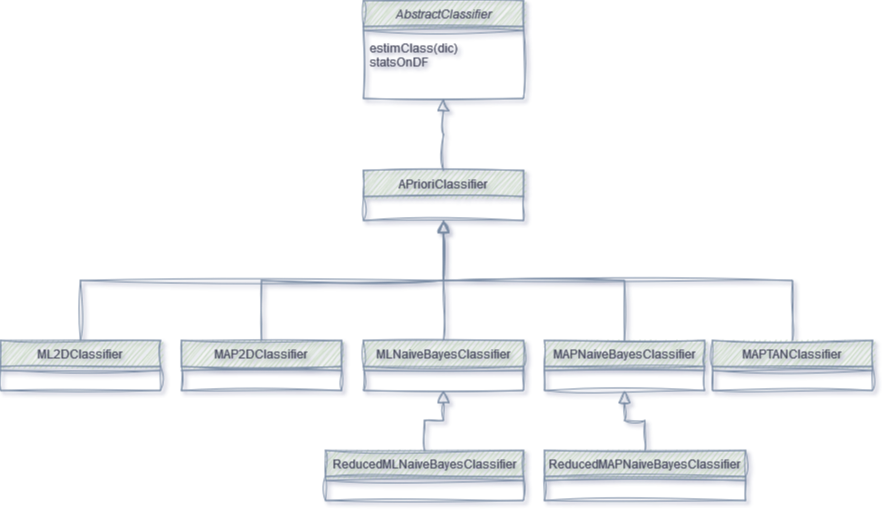

The diagram above was exported from draw.io. Its source (the exported page's mxGraphModel, read from the mxfile embedded in the PNG):
<mxGraphModel dx="1087" dy="869" grid="0" gridSize="10" guides="1" tooltips="1" connect="1" arrows="1" fold="1" page="1" pageScale="1" pageWidth="1169" pageHeight="827" math="0" shadow="0">
  <root>
    <mxCell id="WIyWlLk6GJQsqaUBKTNV-0" />
    <mxCell id="WIyWlLk6GJQsqaUBKTNV-1" parent="WIyWlLk6GJQsqaUBKTNV-0" />
    <mxCell id="zkfFHV4jXpPFQw0GAbJ--0" value="AbstractClassifier" style="swimlane;fontStyle=2;align=center;verticalAlign=top;childLayout=stackLayout;horizontal=1;startSize=26;horizontalStack=0;resizeParent=1;resizeLast=0;collapsible=1;marginBottom=0;rounded=0;shadow=0;strokeWidth=1;labelBackgroundColor=none;fillColor=#B2C9AB;strokeColor=#788AA3;fontColor=#46495D;sketch=1;curveFitting=1;jiggle=2;" parent="WIyWlLk6GJQsqaUBKTNV-1" vertex="1">
      <mxGeometry x="383" y="39" width="160" height="98" as="geometry">
        <mxRectangle x="230" y="140" width="160" height="26" as="alternateBounds" />
      </mxGeometry>
    </mxCell>
    <mxCell id="zkfFHV4jXpPFQw0GAbJ--4" value="" style="line;html=1;strokeWidth=1;align=left;verticalAlign=middle;spacingTop=-1;spacingLeft=3;spacingRight=3;rotatable=0;labelPosition=right;points=[];portConstraint=eastwest;labelBackgroundColor=none;fillColor=#B2C9AB;strokeColor=#788AA3;fontColor=#46495D;rounded=0;sketch=1;curveFitting=1;jiggle=2;" parent="zkfFHV4jXpPFQw0GAbJ--0" vertex="1">
      <mxGeometry y="26" width="160" height="8" as="geometry" />
    </mxCell>
    <mxCell id="zkfFHV4jXpPFQw0GAbJ--5" value="estimClass(dic)&#10;statsOnDF&#10;" style="text;align=left;verticalAlign=top;spacingLeft=4;spacingRight=4;overflow=hidden;rotatable=0;points=[[0,0.5],[1,0.5]];portConstraint=eastwest;labelBackgroundColor=none;fontColor=#46495D;rounded=0;sketch=1;curveFitting=1;jiggle=2;" parent="zkfFHV4jXpPFQw0GAbJ--0" vertex="1">
      <mxGeometry y="34" width="160" height="46" as="geometry" />
    </mxCell>
    <mxCell id="zkfFHV4jXpPFQw0GAbJ--12" value="" style="endArrow=block;endSize=10;endFill=0;shadow=0;strokeWidth=1;rounded=0;edgeStyle=elbowEdgeStyle;elbow=vertical;entryX=0.5;entryY=1;entryDx=0;entryDy=0;labelBackgroundColor=none;strokeColor=#788AA3;fontColor=default;sketch=1;curveFitting=1;jiggle=2;" parent="WIyWlLk6GJQsqaUBKTNV-1" source="zkfFHV4jXpPFQw0GAbJ--6" target="N8zldM3yo5Qk6Q-8Xfum-0" edge="1">
      <mxGeometry width="160" relative="1" as="geometry">
        <mxPoint x="105" y="92" as="sourcePoint" />
        <mxPoint x="105" y="92" as="targetPoint" />
      </mxGeometry>
    </mxCell>
    <mxCell id="N8zldM3yo5Qk6Q-8Xfum-0" value="APrioriClassifier" style="swimlane;fontStyle=0;align=center;verticalAlign=top;childLayout=stackLayout;horizontal=1;startSize=26;horizontalStack=0;resizeParent=1;resizeLast=0;collapsible=1;marginBottom=0;rounded=0;shadow=0;strokeWidth=1;labelBackgroundColor=none;fillColor=#B2C9AB;strokeColor=#788AA3;fontColor=#46495D;sketch=1;curveFitting=1;jiggle=2;" vertex="1" parent="WIyWlLk6GJQsqaUBKTNV-1">
      <mxGeometry x="383" y="209" width="160" height="50" as="geometry">
        <mxRectangle x="130" y="380" width="160" height="26" as="alternateBounds" />
      </mxGeometry>
    </mxCell>
    <mxCell id="zkfFHV4jXpPFQw0GAbJ--6" value="ML2DClassifier&#10;" style="swimlane;fontStyle=0;align=center;verticalAlign=top;childLayout=stackLayout;horizontal=1;startSize=26;horizontalStack=0;resizeParent=1;resizeLast=0;collapsible=1;marginBottom=0;rounded=0;shadow=0;strokeWidth=1;labelBackgroundColor=none;fillColor=#B2C9AB;strokeColor=#788AA3;fontColor=#46495D;sketch=1;curveFitting=1;jiggle=2;" parent="WIyWlLk6GJQsqaUBKTNV-1" vertex="1">
      <mxGeometry x="20" y="379" width="160" height="50" as="geometry">
        <mxRectangle x="130" y="380" width="160" height="26" as="alternateBounds" />
      </mxGeometry>
    </mxCell>
    <mxCell id="zkfFHV4jXpPFQw0GAbJ--9" value="" style="line;html=1;strokeWidth=1;align=left;verticalAlign=middle;spacingTop=-1;spacingLeft=3;spacingRight=3;rotatable=0;labelPosition=right;points=[];portConstraint=eastwest;labelBackgroundColor=none;fillColor=#B2C9AB;strokeColor=#788AA3;fontColor=#46495D;rounded=0;sketch=1;curveFitting=1;jiggle=2;" parent="zkfFHV4jXpPFQw0GAbJ--6" vertex="1">
      <mxGeometry y="26" width="160" height="8" as="geometry" />
    </mxCell>
    <mxCell id="N8zldM3yo5Qk6Q-8Xfum-3" value="" style="endArrow=block;endSize=10;endFill=0;shadow=0;strokeWidth=1;rounded=0;edgeStyle=elbowEdgeStyle;elbow=vertical;entryX=0.5;entryY=1;entryDx=0;entryDy=0;exitX=0.5;exitY=0;exitDx=0;exitDy=0;labelBackgroundColor=none;strokeColor=#788AA3;fontColor=default;sketch=1;curveFitting=1;jiggle=2;" edge="1" parent="WIyWlLk6GJQsqaUBKTNV-1" source="N8zldM3yo5Qk6Q-8Xfum-0" target="zkfFHV4jXpPFQw0GAbJ--0">
      <mxGeometry width="160" relative="1" as="geometry">
        <mxPoint x="483" y="179" as="sourcePoint" />
        <mxPoint x="593" y="29" as="targetPoint" />
      </mxGeometry>
    </mxCell>
    <mxCell id="N8zldM3yo5Qk6Q-8Xfum-4" value="MAP2DClassifier&#10;" style="swimlane;fontStyle=0;align=center;verticalAlign=top;childLayout=stackLayout;horizontal=1;startSize=26;horizontalStack=0;resizeParent=1;resizeLast=0;collapsible=1;marginBottom=0;rounded=0;shadow=0;strokeWidth=1;labelBackgroundColor=none;fillColor=#B2C9AB;strokeColor=#788AA3;fontColor=#46495D;sketch=1;curveFitting=1;jiggle=2;" vertex="1" parent="WIyWlLk6GJQsqaUBKTNV-1">
      <mxGeometry x="201" y="379" width="160" height="50" as="geometry">
        <mxRectangle x="130" y="380" width="160" height="26" as="alternateBounds" />
      </mxGeometry>
    </mxCell>
    <mxCell id="N8zldM3yo5Qk6Q-8Xfum-5" value="" style="line;html=1;strokeWidth=1;align=left;verticalAlign=middle;spacingTop=-1;spacingLeft=3;spacingRight=3;rotatable=0;labelPosition=right;points=[];portConstraint=eastwest;labelBackgroundColor=none;fillColor=#B2C9AB;strokeColor=#788AA3;fontColor=#46495D;rounded=0;sketch=1;curveFitting=1;jiggle=2;" vertex="1" parent="N8zldM3yo5Qk6Q-8Xfum-4">
      <mxGeometry y="26" width="160" height="8" as="geometry" />
    </mxCell>
    <mxCell id="N8zldM3yo5Qk6Q-8Xfum-6" value="" style="endArrow=block;endSize=10;endFill=0;shadow=0;strokeWidth=1;rounded=0;edgeStyle=elbowEdgeStyle;elbow=vertical;entryX=0.5;entryY=1;entryDx=0;entryDy=0;exitX=0.5;exitY=0;exitDx=0;exitDy=0;labelBackgroundColor=none;strokeColor=#788AA3;fontColor=default;sketch=1;curveFitting=1;jiggle=2;" edge="1" parent="WIyWlLk6GJQsqaUBKTNV-1" source="N8zldM3yo5Qk6Q-8Xfum-4" target="N8zldM3yo5Qk6Q-8Xfum-0">
      <mxGeometry width="160" relative="1" as="geometry">
        <mxPoint x="115" y="429" as="sourcePoint" />
        <mxPoint x="225" y="279" as="targetPoint" />
      </mxGeometry>
    </mxCell>
    <mxCell id="N8zldM3yo5Qk6Q-8Xfum-7" value="MLNaiveBayesClassifier" style="swimlane;fontStyle=0;align=center;verticalAlign=top;childLayout=stackLayout;horizontal=1;startSize=26;horizontalStack=0;resizeParent=1;resizeLast=0;collapsible=1;marginBottom=0;rounded=0;shadow=0;strokeWidth=1;labelBackgroundColor=none;fillColor=#B2C9AB;strokeColor=#788AA3;fontColor=#46495D;sketch=1;curveFitting=1;jiggle=2;" vertex="1" parent="WIyWlLk6GJQsqaUBKTNV-1">
      <mxGeometry x="383" y="379" width="160" height="50" as="geometry">
        <mxRectangle x="130" y="380" width="160" height="26" as="alternateBounds" />
      </mxGeometry>
    </mxCell>
    <mxCell id="N8zldM3yo5Qk6Q-8Xfum-8" value="" style="line;html=1;strokeWidth=1;align=left;verticalAlign=middle;spacingTop=-1;spacingLeft=3;spacingRight=3;rotatable=0;labelPosition=right;points=[];portConstraint=eastwest;labelBackgroundColor=none;fillColor=#B2C9AB;strokeColor=#788AA3;fontColor=#46495D;rounded=0;sketch=1;curveFitting=1;jiggle=2;" vertex="1" parent="N8zldM3yo5Qk6Q-8Xfum-7">
      <mxGeometry y="26" width="160" height="8" as="geometry" />
    </mxCell>
    <mxCell id="N8zldM3yo5Qk6Q-8Xfum-9" value="MAPNaiveBayesClassifier&#10;" style="swimlane;fontStyle=0;align=center;verticalAlign=top;childLayout=stackLayout;horizontal=1;startSize=26;horizontalStack=0;resizeParent=1;resizeLast=0;collapsible=1;marginBottom=0;rounded=0;shadow=0;strokeWidth=1;labelBackgroundColor=none;fillColor=#B2C9AB;strokeColor=#788AA3;fontColor=#46495D;sketch=1;curveFitting=1;jiggle=2;" vertex="1" parent="WIyWlLk6GJQsqaUBKTNV-1">
      <mxGeometry x="564" y="379" width="160" height="50" as="geometry">
        <mxRectangle x="130" y="380" width="160" height="26" as="alternateBounds" />
      </mxGeometry>
    </mxCell>
    <mxCell id="N8zldM3yo5Qk6Q-8Xfum-10" value="" style="line;html=1;strokeWidth=1;align=left;verticalAlign=middle;spacingTop=-1;spacingLeft=3;spacingRight=3;rotatable=0;labelPosition=right;points=[];portConstraint=eastwest;labelBackgroundColor=none;fillColor=#B2C9AB;strokeColor=#788AA3;fontColor=#46495D;rounded=0;sketch=1;curveFitting=1;jiggle=2;" vertex="1" parent="N8zldM3yo5Qk6Q-8Xfum-9">
      <mxGeometry y="26" width="160" height="8" as="geometry" />
    </mxCell>
    <mxCell id="N8zldM3yo5Qk6Q-8Xfum-11" value="" style="endArrow=block;endSize=10;endFill=0;shadow=0;strokeWidth=1;rounded=0;edgeStyle=elbowEdgeStyle;elbow=vertical;exitX=0.5;exitY=0;exitDx=0;exitDy=0;entryX=0.5;entryY=1;entryDx=0;entryDy=0;labelBackgroundColor=none;strokeColor=#788AA3;fontColor=default;sketch=1;curveFitting=1;jiggle=2;" edge="1" parent="WIyWlLk6GJQsqaUBKTNV-1" source="N8zldM3yo5Qk6Q-8Xfum-7" target="N8zldM3yo5Qk6Q-8Xfum-0">
      <mxGeometry width="160" relative="1" as="geometry">
        <mxPoint x="291" y="389" as="sourcePoint" />
        <mxPoint x="215" y="269" as="targetPoint" />
      </mxGeometry>
    </mxCell>
    <mxCell id="N8zldM3yo5Qk6Q-8Xfum-12" value="" style="endArrow=block;endSize=10;endFill=0;shadow=0;strokeWidth=1;rounded=0;edgeStyle=elbowEdgeStyle;elbow=vertical;exitX=0.5;exitY=0;exitDx=0;exitDy=0;entryX=0.5;entryY=1;entryDx=0;entryDy=0;labelBackgroundColor=none;strokeColor=#788AA3;fontColor=default;sketch=1;curveFitting=1;jiggle=2;" edge="1" parent="WIyWlLk6GJQsqaUBKTNV-1" source="N8zldM3yo5Qk6Q-8Xfum-9" target="N8zldM3yo5Qk6Q-8Xfum-0">
      <mxGeometry width="160" relative="1" as="geometry">
        <mxPoint x="473" y="389" as="sourcePoint" />
        <mxPoint x="265" y="279" as="targetPoint" />
      </mxGeometry>
    </mxCell>
    <mxCell id="N8zldM3yo5Qk6Q-8Xfum-13" value="ReducedMLNaiveBayesClassifier" style="swimlane;fontStyle=0;align=center;verticalAlign=top;childLayout=stackLayout;horizontal=1;startSize=26;horizontalStack=0;resizeParent=1;resizeLast=0;collapsible=1;marginBottom=0;rounded=0;shadow=0;strokeWidth=1;labelBackgroundColor=none;fillColor=#B2C9AB;strokeColor=#788AA3;fontColor=#46495D;sketch=1;curveFitting=1;jiggle=2;" vertex="1" parent="WIyWlLk6GJQsqaUBKTNV-1">
      <mxGeometry x="345" y="489" width="198" height="50" as="geometry">
        <mxRectangle x="130" y="380" width="160" height="26" as="alternateBounds" />
      </mxGeometry>
    </mxCell>
    <mxCell id="N8zldM3yo5Qk6Q-8Xfum-14" value="" style="line;html=1;strokeWidth=1;align=left;verticalAlign=middle;spacingTop=-1;spacingLeft=3;spacingRight=3;rotatable=0;labelPosition=right;points=[];portConstraint=eastwest;labelBackgroundColor=none;fillColor=#B2C9AB;strokeColor=#788AA3;fontColor=#46495D;rounded=0;sketch=1;curveFitting=1;jiggle=2;" vertex="1" parent="N8zldM3yo5Qk6Q-8Xfum-13">
      <mxGeometry y="26" width="198" height="8" as="geometry" />
    </mxCell>
    <mxCell id="N8zldM3yo5Qk6Q-8Xfum-15" value="ReducedMAPNaiveBayesClassifier" style="swimlane;fontStyle=0;align=center;verticalAlign=top;childLayout=stackLayout;horizontal=1;startSize=26;horizontalStack=0;resizeParent=1;resizeLast=0;collapsible=1;marginBottom=0;rounded=0;shadow=0;strokeWidth=1;labelBackgroundColor=none;fillColor=#B2C9AB;strokeColor=#788AA3;fontColor=#46495D;sketch=1;curveFitting=1;jiggle=2;" vertex="1" parent="WIyWlLk6GJQsqaUBKTNV-1">
      <mxGeometry x="564" y="489" width="201" height="50" as="geometry">
        <mxRectangle x="130" y="380" width="160" height="26" as="alternateBounds" />
      </mxGeometry>
    </mxCell>
    <mxCell id="N8zldM3yo5Qk6Q-8Xfum-16" value="" style="line;html=1;strokeWidth=1;align=left;verticalAlign=middle;spacingTop=-1;spacingLeft=3;spacingRight=3;rotatable=0;labelPosition=right;points=[];portConstraint=eastwest;labelBackgroundColor=none;fillColor=#B2C9AB;strokeColor=#788AA3;fontColor=#46495D;rounded=0;sketch=1;curveFitting=1;jiggle=2;" vertex="1" parent="N8zldM3yo5Qk6Q-8Xfum-15">
      <mxGeometry y="26" width="201" height="8" as="geometry" />
    </mxCell>
    <mxCell id="N8zldM3yo5Qk6Q-8Xfum-17" value="" style="endArrow=block;endSize=10;endFill=0;shadow=0;strokeWidth=1;rounded=0;edgeStyle=elbowEdgeStyle;elbow=vertical;exitX=0.5;exitY=0;exitDx=0;exitDy=0;entryX=0.5;entryY=1;entryDx=0;entryDy=0;labelBackgroundColor=none;strokeColor=#788AA3;fontColor=default;sketch=1;curveFitting=1;jiggle=2;" edge="1" parent="WIyWlLk6GJQsqaUBKTNV-1" source="N8zldM3yo5Qk6Q-8Xfum-13" target="N8zldM3yo5Qk6Q-8Xfum-7">
      <mxGeometry width="160" relative="1" as="geometry">
        <mxPoint x="654" y="389" as="sourcePoint" />
        <mxPoint x="385" y="269" as="targetPoint" />
      </mxGeometry>
    </mxCell>
    <mxCell id="N8zldM3yo5Qk6Q-8Xfum-18" value="" style="endArrow=block;endSize=10;endFill=0;shadow=0;strokeWidth=1;rounded=0;edgeStyle=elbowEdgeStyle;elbow=vertical;exitX=0.5;exitY=0;exitDx=0;exitDy=0;entryX=0.5;entryY=1;entryDx=0;entryDy=0;labelBackgroundColor=none;strokeColor=#788AA3;fontColor=default;sketch=1;curveFitting=1;jiggle=2;" edge="1" parent="WIyWlLk6GJQsqaUBKTNV-1" source="N8zldM3yo5Qk6Q-8Xfum-15" target="N8zldM3yo5Qk6Q-8Xfum-9">
      <mxGeometry width="160" relative="1" as="geometry">
        <mxPoint x="454" y="499" as="sourcePoint" />
        <mxPoint x="473" y="439" as="targetPoint" />
      </mxGeometry>
    </mxCell>
    <mxCell id="N8zldM3yo5Qk6Q-8Xfum-19" value="MAPTANClassifier&#10;" style="swimlane;fontStyle=0;align=center;verticalAlign=top;childLayout=stackLayout;horizontal=1;startSize=26;horizontalStack=0;resizeParent=1;resizeLast=0;collapsible=1;marginBottom=0;rounded=0;shadow=0;strokeWidth=1;labelBackgroundColor=none;fillColor=#B2C9AB;strokeColor=#788AA3;fontColor=#46495D;sketch=1;curveFitting=1;jiggle=2;" vertex="1" parent="WIyWlLk6GJQsqaUBKTNV-1">
      <mxGeometry x="732" y="379" width="160" height="50" as="geometry">
        <mxRectangle x="130" y="380" width="160" height="26" as="alternateBounds" />
      </mxGeometry>
    </mxCell>
    <mxCell id="N8zldM3yo5Qk6Q-8Xfum-20" value="" style="line;html=1;strokeWidth=1;align=left;verticalAlign=middle;spacingTop=-1;spacingLeft=3;spacingRight=3;rotatable=0;labelPosition=right;points=[];portConstraint=eastwest;labelBackgroundColor=none;fillColor=#B2C9AB;strokeColor=#788AA3;fontColor=#46495D;rounded=0;sketch=1;curveFitting=1;jiggle=2;" vertex="1" parent="N8zldM3yo5Qk6Q-8Xfum-19">
      <mxGeometry y="26" width="160" height="8" as="geometry" />
    </mxCell>
    <mxCell id="N8zldM3yo5Qk6Q-8Xfum-21" value="" style="endArrow=block;endSize=10;endFill=0;shadow=0;strokeWidth=1;rounded=0;edgeStyle=elbowEdgeStyle;elbow=vertical;exitX=0.5;exitY=0;exitDx=0;exitDy=0;entryX=0.5;entryY=1;entryDx=0;entryDy=0;labelBackgroundColor=none;strokeColor=#788AA3;fontColor=default;sketch=1;curveFitting=1;jiggle=2;" edge="1" parent="WIyWlLk6GJQsqaUBKTNV-1" source="N8zldM3yo5Qk6Q-8Xfum-19" target="N8zldM3yo5Qk6Q-8Xfum-0">
      <mxGeometry width="160" relative="1" as="geometry">
        <mxPoint x="654" y="389" as="sourcePoint" />
        <mxPoint x="375" y="259" as="targetPoint" />
      </mxGeometry>
    </mxCell>
  </root>
</mxGraphModel>